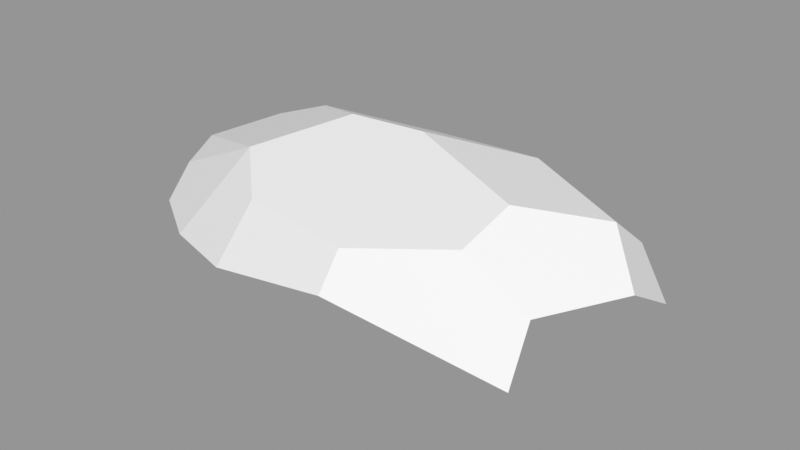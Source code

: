 # Source: Rock_Round_m_2C_06.blend  (saved by Blender 3.0.42; exported with 4.5.12 LTS)
import bpy
from mathutils import Matrix  # noqa: F401  (used for matrix-valued properties, if any)

bpy.ops.wm.read_factory_settings(use_empty=True)
scene = bpy.context.scene
scene.name = 'Scene'

# ---- images (referenced by path relative to the original .blend; pixels are not part of the script)
import os
ASSET_DIR = os.environ.get("B2B_ASSET_DIR", "")  # directory of the original .blend (textures are referenced by path, not embedded)
HERE = os.path.dirname(os.path.abspath(__file__))  # packed textures are extracted next to this script under _unpacked/

def load_image(name, relpath, width, height, colorspace="sRGB"):
    """Load a texture the original file referenced (path relative to the .blend, or extracted next to this script)."""
    p = next((c for c in (os.path.join(HERE, relpath), os.path.join(ASSET_DIR, relpath)) if relpath and os.path.exists(c)), "")
    if p:
        img = bpy.data.images.load(p, check_existing=True)
        img.name = name
    else:  # same state as the original file: an image datablock whose file is absent (Cycles renders it pink)
        img = bpy.data.images.new(name, width, height)
        img.source = "FILE"
        img.filepath = "//" + (relpath or name)
    img.colorspace_settings.name = colorspace
    return img
img_rocks_texture_atlas_1024x1024_png = load_image('Rocks_Texture_Atlas_1024x1024.png', 'Rocks_Texture_Atlas_1024x1024.png', 1024, 1024, 'sRGB')

# ---- materials (node trees are filled in below, after node groups)
mat_rocks_049 = bpy.data.materials.new('Rocks.049')
mat_rocks_049.use_transparent_shadow = False
mat_rocks_049.diffuse_color = (1.0, 1.0, 1.0, 1.0)
mat_rocks_049.roughness = 0.69
mat_rocks_049.specular_intensity = 0.0
mat_material_044 = bpy.data.materials.new('Material.044')
mat_material_044.use_transparent_shadow = False
mat_material_044.roughness = 0.5

# ---- material node trees
mat_rocks_049.use_nodes = True; mat_rocks_049.node_tree.nodes.clear()
_N = mat_rocks_049.node_tree.nodes; _L = mat_rocks_049.node_tree.links
n0 = _N.new('ShaderNodeBsdfPrincipled'); n0.name = 'Principled BSDF'; n0.location = (10, 300)
n0.distribution = 'GGX'
n0.subsurface_method = 'RANDOM_WALK_SKIN'
n0.inputs[2].default_value = 0.69
n0.inputs[3].default_value = 1.45
n0.inputs[4].default_value = 0.0
n0.inputs[13].default_value = 0.0
n1 = _N.new('ShaderNodeOutputMaterial'); n1.name = 'Material Output'; n1.location = (300, 300)
n2 = _N.new('ShaderNodeNormalMap'); n2.name = 'Normal Map'; n2.location = (-300, -300)
n2.label = 'Normal/Map'
n3 = _N.new('ShaderNodeTexImage'); n3.name = 'Image Texture'; n3.location = (-300, 600)
n3.image = img_rocks_texture_atlas_1024x1024_png
_L.new(n0.outputs[0], n1.inputs[0])
_L.new(n2.outputs[0], n0.inputs[5])
_L.new(n3.outputs[0], n0.inputs[0])
n1.is_active_output = True
mat_material_044.use_nodes = True; mat_material_044.node_tree.nodes.clear()
_N = mat_material_044.node_tree.nodes; _L = mat_material_044.node_tree.links
n0 = _N.new('ShaderNodeBsdfPrincipled'); n0.name = 'Principled BSDF'; n0.location = (10, 300)
n0.distribution = 'GGX'
n0.subsurface_method = 'RANDOM_WALK_SKIN'
n0.inputs[3].default_value = 1.45
n0.inputs[27].default_value = (0.0, 0.0, 0.0, 1.0)
n0.inputs[28].default_value = 1.0
n1 = _N.new('ShaderNodeOutputMaterial'); n1.name = 'Material Output'; n1.location = (300, 300)
n2 = _N.new('ShaderNodeNormalMap'); n2.name = 'Normal Map'; n2.location = (-300, -300)
n2.label = 'Normal/Map'
n2.inputs[0].default_value = 0.0
_L.new(n0.outputs[0], n1.inputs[0])
_L.new(n2.outputs[0], n0.inputs[5])
n1.is_active_output = True

# ---- meshes
me_rock_round_m_2c_06 = bpy.data.meshes.new('Rock_Round_m_2C_06')
me_rock_round_m_2c_06.from_pydata([(46.23, -0.9603, -2.517), (12.73, -0.8184, 27.42), (2.231, 24.77, 39.97), (29.51, 39.19, 24.25), (3.938, 35.21, 34.81), (30.15, 43.87, 8.176), (36.31, -0.9183, -15.27), (-12.47, -0.7117, -28.9), (-12.18, 16.83, -41.07), (-6.078, 46.9, -6.752), (0.008085, 36.2, -31.28), (16.86, 40.55, -23.5), (-28.54, 45.96, -6.288), (-34.24, 19.52, -38.08), (-22.59, 33.95, -33.71), (-51.81, 38.39, -20.49), (-67.65, 32.71, -18.13), (-53.54, 17.39, -32.37), (-38.77, -0.6003, -18.49), (-66.51, 8.352, -23.28), (-18.64, -0.6855, 28.65), (-33.76, 18.29, 38.23), (-38.77, -0.6003, 17.93), (-79.96, 27.7, -2.417), (-74.74, 6.47, -12.55), (-74.74, 6.444, -12.48), (-75.79, 6.65, 7.563), (-28.23, 35.4, 30.16), (-44.99, 39.25, 14.79), (-53.59, 18.61, 32.84), (-72.73, 17.71, 20.47), (-78.6, 23.1, 7.758), (48.75, 13.62, -21.99), (16.67, 22.16, -36.82), (28.15, 29.08, -30.1), (47.05, 38.32, -9.371), (48.65, 29.46, -19.79), (57.82, 17.78, -16.86), (60.81, 7.32, 3.235), (46.66, 28.25, 23.12), (46.43, 13.42, 29.69), (63.74, 15.75, -6.137), (58.09, 28.0, 0.1789), (50.09, 28.17, 16.23)], [], [(1, 40, 2), (32, 33, 34), (17, 13, 18), (22, 21, 29), (16, 17, 19), (18, 25, 19), (28, 16, 23), (27, 21, 2), (42, 35, 5, 43), (30, 26, 22, 29), (14, 15, 12), (11, 10, 9), (2, 21, 20), (20, 1, 2), (34, 36, 32), (37, 32, 36), (13, 14, 8), (39, 3, 40), (17, 16, 15), (20, 21, 22), (0, 1, 6), (24, 19, 25), (23, 31, 28), (28, 12, 15), (15, 16, 28), (26, 30, 31), (24, 25, 23), (28, 27, 12), (2, 4, 27), (7, 8, 33), (37, 42, 41), (33, 32, 6, 7), (0, 38, 40, 1), (38, 42, 43), (7, 6, 1, 20), (0, 6, 32, 37), (22, 18, 7, 20), (41, 0, 37), (26, 25, 18, 22), (24, 23, 16, 19), (43, 5, 3, 39), (14, 12, 9, 10), (34, 33, 10, 11), (26, 31, 23, 25), (30, 29, 28, 31), (10, 33, 8, 14), (17, 18, 19), (7, 18, 13, 8), (4, 3, 5, 9), (41, 42, 38), (40, 38, 43, 39), (27, 28, 29, 21), (3, 4, 2, 40), (35, 42, 37, 36), (13, 17, 15, 14), (9, 12, 27, 4), (11, 9, 5, 35), (41, 38, 0), (11, 35, 36, 34)])
me_rock_round_m_2c_06.polygons.foreach_set('use_smooth', [True] * 59)
me_rock_round_m_2c_06.polygons.foreach_set('material_index', [0, 0, 0, 0, 0, 0, 1, 1, 1, 0, 1, 1, 0, 0, 0, 0, 1, 1, 1, 0, 0, 0, 1, 1, 1, 0, 0, 1, 1, 0, 0, 0, 0, 0, 0, 0, 0, 0, 0, 0, 1, 1, 1, 0, 1, 1, 0, 0, 1, 0, 0, 1, 1, 1, 1, 1, 1, 0, 1])
_k = set([(0, 1), (0, 6), (0, 38), (1, 2), (1, 20), (1, 40), (2, 4), (2, 21), (2, 40), (3, 4), (3, 5), (3, 39), (4, 27), (5, 9), (5, 35), (6, 7), (6, 32), (7, 8), (7, 18), (8, 13), (8, 14), (8, 33), (9, 11), (9, 12), (10, 11), (10, 14), (10, 33), (11, 34), (11, 35), (12, 15), (12, 28), (13, 14), (13, 17), (13, 18), (14, 15), (15, 16), (16, 17), (16, 19), (16, 23), (17, 18), (17, 19), (18, 19), (18, 22), (18, 25), (19, 24), (20, 21), (20, 22), (21, 22), (21, 27), (21, 29), (22, 26), (22, 29), (23, 24), (23, 25), (23, 28), (23, 31), (24, 25), (25, 26), (26, 30), (26, 31), (27, 28), (28, 29), (28, 31), (29, 30), (30, 31), (32, 33), (32, 37), (33, 34), (34, 36), (35, 36), (35, 42), (36, 37), (37, 41), (38, 40), (38, 41), (39, 40), (39, 43), (41, 42), (42, 43)])
me_rock_round_m_2c_06.attributes.new('sharp_edge', 'BOOLEAN', 'EDGE').data.foreach_set('value', [ (min(e.vertices), max(e.vertices)) in _k for e in me_rock_round_m_2c_06.edges])
_uv = me_rock_round_m_2c_06.uv_layers.new(name='UVMap')
_uv.uv.foreach_set('vector', [0.7231, 0.9072, 0.7292, 0.886, 0.7298, 0.9133, 0.709, 0.9557, 0.7113, 0.9332, 0.7151, 0.9411, 0.6369, 0.9581, 0.6351, 0.9456, 0.6445, 0.9492, 0.6615, 0.9516, 0.6708, 0.9504, 0.6673, 0.9625, 0.7198, 0.886, 0.7108, 0.8922, 0.7081, 0.8866, 0.6445, 0.9492, 0.6454, 0.9725, 0.6407, 0.9666, 0.898, 0.1958, 0.9077, 0.2179, 0.8987, 0.2212, 0.9597, 0.1888, 0.9507, 0.1916, 0.954, 0.1689, 0.9251, 0.1415, 0.9266, 0.1496, 0.9156, 0.1543, 0.9166, 0.1418, 0.6606, 0.9737, 0.6547, 0.9745, 0.6615, 0.9516, 0.6673, 0.9625, 0.9232, 0.1962, 0.9117, 0.2091, 0.91, 0.1915, 0.9266, 0.1704, 0.9266, 0.1824, 0.9147, 0.1787, 0.7298, 0.9133, 0.7265, 0.9361, 0.7218, 0.9269, 0.7218, 0.9269, 0.7231, 0.9072, 0.7298, 0.9133, 0.7151, 0.9411, 0.7164, 0.9555, 0.709, 0.9557, 0.7114, 0.962, 0.709, 0.9557, 0.7164, 0.9555, 0.9348, 0.158, 0.9417, 0.1653, 0.9329, 0.1708, 0.9609, 0.1419, 0.9645, 0.1528, 0.9534, 0.1415, 0.9349, 0.1477, 0.944, 0.1415, 0.9459, 0.1503, 0.6675, 0.9397, 0.6708, 0.9504, 0.6615, 0.9516, 0.6561, 0.8967, 0.6684, 0.9198, 0.6496, 0.9021, 0.6454, 0.9724, 0.6407, 0.9666, 0.6454, 0.9725, 0.963, 0.2234, 0.9587, 0.2218, 0.9645, 0.2004, 0.898, 0.1958, 0.91, 0.1915, 0.9117, 0.2091, 0.9117, 0.2091, 0.9077, 0.2179, 0.898, 0.1958, 0.6732, 0.9729, 0.6791, 0.9656, 0.681, 0.9745, 0.6715, 0.9853, 0.6715, 0.9852, 0.6824, 0.9814, 0.898, 0.1958, 0.8949, 0.1825, 0.91, 0.1915, 0.954, 0.1689, 0.9594, 0.1682, 0.9597, 0.1888, 0.7025, 0.9182, 0.7087, 0.9152, 0.7113, 0.9332, 0.7114, 0.962, 0.7183, 0.9652, 0.7119, 0.9678, 0.7113, 0.9332, 0.709, 0.9557, 0.7035, 0.9502, 0.7025, 0.9182, 0.6561, 0.8967, 0.6593, 0.8882, 0.6708, 0.8992, 0.6684, 0.9198, 0.6922, 0.9851, 0.6824, 0.9834, 0.684, 0.9722, 0.6409, 0.9319, 0.6496, 0.9021, 0.6684, 0.9198, 0.6675, 0.9397, 0.6561, 0.8967, 0.6496, 0.9021, 0.6468, 0.8943, 0.6495, 0.889, 0.6615, 0.9516, 0.6445, 0.9492, 0.6409, 0.9319, 0.6675, 0.9397, 0.6548, 0.886, 0.6561, 0.8967, 0.6495, 0.889, 0.6547, 0.9745, 0.6454, 0.9725, 0.6445, 0.9492, 0.6615, 0.9516, 0.6715, 0.9853, 0.6824, 0.9814, 0.6824, 0.9906, 0.6708, 0.9915, 0.9166, 0.1418, 0.9156, 0.1543, 0.9088, 0.1507, 0.913, 0.142, 0.9232, 0.1962, 0.91, 0.1915, 0.9147, 0.1787, 0.9266, 0.1824, 0.9393, 0.1966, 0.9354, 0.1887, 0.9427, 0.1793, 0.9455, 0.1907, 0.6732, 0.9729, 0.681, 0.9745, 0.6824, 0.9814, 0.6715, 0.9852, 0.9536, 0.2173, 0.9515, 0.2044, 0.9645, 0.2004, 0.9587, 0.2218, 0.9427, 0.1793, 0.9354, 0.1887, 0.9329, 0.1708, 0.9417, 0.1653, 0.6369, 0.9581, 0.6445, 0.9492, 0.6407, 0.9666, 0.6409, 0.9319, 0.6445, 0.9492, 0.6351, 0.9456, 0.6348, 0.9315, 0.8994, 0.1629, 0.9088, 0.1507, 0.9156, 0.1543, 0.9147, 0.1787, 0.6874, 0.99, 0.6824, 0.9834, 0.6922, 0.9851, 0.6922, 0.9656, 0.6922, 0.9851, 0.684, 0.9722, 0.6847, 0.9674, 0.9597, 0.1888, 0.9645, 0.2004, 0.9515, 0.2044, 0.9507, 0.1916, 0.9645, 0.1528, 0.9594, 0.1682, 0.954, 0.1689, 0.9534, 0.1415, 0.9459, 0.2118, 0.9424, 0.2208, 0.9355, 0.2176, 0.9405, 0.211, 0.9348, 0.158, 0.9349, 0.1477, 0.9459, 0.1503, 0.9417, 0.1653, 0.9147, 0.1787, 0.91, 0.1915, 0.8949, 0.1825, 0.8994, 0.1629, 0.9266, 0.1704, 0.9147, 0.1787, 0.9156, 0.1543, 0.9266, 0.1496, 0.6548, 0.886, 0.6593, 0.8882, 0.6561, 0.8967, 0.9455, 0.1907, 0.9459, 0.2118, 0.9405, 0.211, 0.9393, 0.1966])
me_rock_round_m_2c_06.materials.append(mat_rocks_049)
me_rock_round_m_2c_06.materials.append(mat_material_044)
me_rock_round_m_2c_06.use_remesh_fix_poles = True
me_rock_round_m_2c_06.use_remesh_preserve_attributes = False
me_rock_round_m_2c_06.update()
me_rock_round_m_2c_06.normals_split_custom_set([tuple(v) for v in zip(*[iter([0.1085, -0.4014, 0.9094, 0.1085, -0.4014, 0.9094, 0.1085, -0.4014, 0.9094, 0.4438, 0.1254, -0.8873, 0.4438, 0.1254, -0.8873, 0.4438, 0.1254, -0.8873, -0.1401, -0.6743, -0.725, -0.1401, -0.6743, -0.725, -0.1401, -0.6743, -0.725, -0.1996, -0.6921, 0.6936, -0.1996, -0.6921, 0.6936, -0.1996, -0.6921, 0.6936, -0.629, 0.1325, -0.766, -0.629, 0.1325, -0.766, -0.629, 0.1325, -0.766, -0.2352, -0.9105, -0.34, -0.2352, -0.9105, -0.34, -0.2352, -0.9105, -0.34, -0.3315, 0.9426, 0.04089, -0.3315, 0.9426, 0.04089, -0.3315, 0.9426, 0.04089, -0.1248, 0.4559, 0.8812, -0.1248, 0.4559, 0.8812, -0.1248, 0.4559, 0.8812, 0.5319, 0.807, 0.2565, 0.5319, 0.807, 0.2565, 0.5319, 0.807, 0.2565, 0.5319, 0.807, 0.2565, -0.3333, -0.7047, 0.6263, -0.3333, -0.7047, 0.6263, -0.3333, -0.7047, 0.6263, -0.3333, -0.7047, 0.6263, -0.04668, 0.9112, -0.4093, -0.04668, 0.9112, -0.4093, -0.04668, 0.9112, -0.4093, -0.04668, 0.9112, -0.4093, -0.04668, 0.9112, -0.4093, -0.04668, 0.9112, -0.4093, 0.03344, -0.4289, 0.9027, 0.03344, -0.4289, 0.9027, 0.03344, -0.4289, 0.9027, 0.03344, -0.4289, 0.9027, 0.03344, -0.4289, 0.9027, 0.03344, -0.4289, 0.9027, 0.4438, 0.1254, -0.8873, 0.4438, 0.1254, -0.8873, 0.4438, 0.1254, -0.8873, 0.4438, 0.1254, -0.8873, 0.4438, 0.1254, -0.8873, 0.4438, 0.1254, -0.8873, -0.08377, 0.3505, -0.9328, -0.08377, 0.3505, -0.9328, -0.08377, 0.3505, -0.9328, 0.3013, 0.3824, 0.8735, 0.3013, 0.3824, 0.8735, 0.3013, 0.3824, 0.8735, -0.297, 0.4886, -0.8204, -0.297, 0.4886, -0.8204, -0.297, 0.4886, -0.8204, -0.3653, -0.6347, 0.681, -0.3653, -0.6347, 0.681, -0.3653, -0.6347, 0.681, -0.004235, -1.0, -1.316e-07, -0.004235, -1.0, -5.176e-08, -0.004235, -1.0, -8.213e-08, -0.2352, -0.9105, -0.3401, -0.2352, -0.9105, -0.34, -0.2352, -0.9105, -0.34, -0.4632, 0.7826, 0.4159, -0.4632, 0.7826, 0.4159, -0.4632, 0.7826, 0.4159, -0.3315, 0.9426, 0.04089, -0.3315, 0.9426, 0.04089, -0.3315, 0.9426, 0.04089, -0.3315, 0.9426, 0.04089, -0.3315, 0.9426, 0.04089, -0.3315, 0.9426, 0.04089, -0.92, -0.1615, 0.357, -0.92, -0.1615, 0.357, -0.92, -0.1615, 0.357, -0.9752, -0.2161, -0.04866, -0.9752, -0.2161, -0.04866, -0.9752, -0.2161, -0.04866, -0.03452, 0.9599, 0.2783, -0.03452, 0.9599, 0.2783, -0.03452, 0.9599, 0.2783, -0.1248, 0.4559, 0.8812, -0.1248, 0.4559, 0.8812, -0.1248, 0.4559, 0.8812, 0.2211, -0.5584, -0.7995, 0.2211, -0.5584, -0.7995, 0.2211, -0.5584, -0.7995, 0.7809, 0.53, -0.3305, 0.7809, 0.53, -0.3305, 0.7809, 0.53, -0.3305, 0.2211, -0.5584, -0.7995, 0.2211, -0.5584, -0.7995, 0.2211, -0.5584, -0.7995, 0.2211, -0.5584, -0.7995, 0.3378, -0.8602, 0.3821, 0.3378, -0.8602, 0.3821, 0.3378, -0.8602, 0.3821, 0.3378, -0.8602, 0.3821, 0.8811, 0.1804, 0.4372, 0.8811, 0.1804, 0.4372, 0.8811, 0.1804, 0.4372, -0.004235, -1.0, -3.63e-08, -0.004235, -1.0, -8.213e-08, -0.004235, -1.0, -5.176e-08, -0.004235, -1.0, -3.619e-08, 0.5686, -0.692, -0.4448, 0.5686, -0.692, -0.4448, 0.5686, -0.692, -0.4448, 0.5686, -0.692, -0.4448, -0.004235, -1.0, -3.277e-08, -0.004235, -1.0, -3.277e-08, -0.004235, -1.0, -3.63e-08, -0.004235, -1.0, -3.619e-08, 0.5686, -0.692, -0.4448, 0.5686, -0.692, -0.4448, 0.5686, -0.692, -0.4448, -0.1922, -0.9814, -1.757e-07, -0.1922, -0.9814, -1.757e-07, -0.1922, -0.9814, -1.757e-07, -0.1922, -0.9814, -1.757e-07, -0.7977, 0.08877, -0.5965, -0.7977, 0.08877, -0.5965, -0.7977, 0.08877, -0.5965, -0.7977, 0.08877, -0.5965, 0.5319, 0.807, 0.2565, 0.5319, 0.807, 0.2565, 0.5319, 0.807, 0.2565, 0.5319, 0.807, 0.2565, -0.04668, 0.9112, -0.4093, -0.04668, 0.9112, -0.4093, -0.04668, 0.9112, -0.4093, -0.04668, 0.9112, -0.4093, 0.1789, 0.5759, -0.7977, 0.1789, 0.5759, -0.7977, 0.1789, 0.5759, -0.7977, 0.1789, 0.5759, -0.7977, -0.979, -0.203, -0.01969, -0.979, -0.203, -0.01969, -0.979, -0.203, -0.01969, -0.979, -0.203, -0.01969, -0.434, 0.7062, 0.5594, -0.434, 0.7062, 0.5594, -0.434, 0.7062, 0.5594, -0.434, 0.7062, 0.5594, 0.05522, 0.4228, -0.9045, 0.05522, 0.4228, -0.9045, 0.05522, 0.4228, -0.9045, 0.05522, 0.4228, -0.9045, -0.07858, -0.6485, -0.7571, -0.07858, -0.6485, -0.7571, -0.07858, -0.6485, -0.7571, -0.2448, -0.6065, -0.7565, -0.2448, -0.6065, -0.7565, -0.2448, -0.6065, -0.7565, -0.2448, -0.6065, -0.7565, -0.03452, 0.9599, 0.2783, -0.03452, 0.9599, 0.2783, -0.03452, 0.9599, 0.2783, -0.03452, 0.9599, 0.2783, 0.8811, 0.1804, 0.4372, 0.8811, 0.1804, 0.4372, 0.8811, 0.1804, 0.4372, 0.8811, 0.1804, 0.4372, 0.8811, 0.1804, 0.4372, 0.8811, 0.1804, 0.4372, 0.8811, 0.1804, 0.4372, -0.3338, 0.6175, 0.7122, -0.3338, 0.6175, 0.7122, -0.3338, 0.6175, 0.7122, -0.3338, 0.6175, 0.7122, 0.3013, 0.3824, 0.8735, 0.3013, 0.3824, 0.8735, 0.3013, 0.3824, 0.8735, 0.3013, 0.3824, 0.8735, 0.7809, 0.53, -0.3305, 0.7809, 0.53, -0.3305, 0.7809, 0.53, -0.3305, 0.7809, 0.53, -0.3305, -0.297, 0.4886, -0.8204, -0.297, 0.4886, -0.8204, -0.297, 0.4886, -0.8204, -0.297, 0.4886, -0.8204, -0.03452, 0.9599, 0.2783, -0.03452, 0.9599, 0.2783, -0.03452, 0.9599, 0.2783, -0.03452, 0.9599, 0.2783, 0.1494, 0.9749, -0.165, 0.1494, 0.9749, -0.165, 0.1494, 0.9749, -0.165, 0.1494, 0.9749, -0.165, 0.5686, -0.692, -0.4448, 0.5686, -0.692, -0.4448, 0.5686, -0.692, -0.4448, 0.3228, 0.7196, -0.6148, 0.3228, 0.7196, -0.6148, 0.3228, 0.7196, -0.6148, 0.3228, 0.7196, -0.6148])] * 3)])

# ---- objects
ob_rock_round_m_2c_06 = bpy.data.objects.new('Rock_Round_m_2C_06', me_rock_round_m_2c_06)

# ---- transforms, parenting, visibility, modifiers, constraints
ob_rock_round_m_2c_06.location = (0.0, 0.0, 0.0)
ob_rock_round_m_2c_06.rotation_euler = (1.571, -0.0, 0.0)
ob_rock_round_m_2c_06.scale = (0.01, 0.01, 0.01)
ob_rock_round_m_2c_06.color = (0.8, 0.8, 0.8, 1.0)

# ---- collection membership
scene.collection.objects.link(ob_rock_round_m_2c_06)

# ---- scene / render settings (as saved in the file)
scene.frame_start = 1; scene.frame_end = 250; scene.frame_set(1)
scene.render.engine = 'BLENDER_EEVEE_NEXT'
scene.cycles.sampling_pattern = 'TABULATED_SOBOL'
scene.cycles.use_light_tree = False
scene.view_settings.view_transform = 'Standard'
bpy.context.view_layer.update()

# ---- added for rendering (the .blend has no active camera and no usable light): camera, sun + grey world if the file has none
cam_auto = bpy.data.cameras.new('AutoCamera')
cam_auto.lens = 50.0
cam_auto.sensor_width = 36.0
cam_auto.clip_end = 1000.0
ob_auto_camera = bpy.data.objects.new('AutoCamera', cam_auto)
scene.collection.objects.link(ob_auto_camera)
ob_auto_camera.location = (1.5082, -1.90166, 1.50114)
ob_auto_camera.rotation_euler = (1.09748, -7.21219e-08, 0.694738)
scene.camera = ob_auto_camera
light_auto_sun = bpy.data.lights.new('AutoSun', 'SUN')
light_auto_sun.energy = 3.0
light_auto_sun.angle = 0.0523599
ob_auto_sun = bpy.data.objects.new('AutoSun', light_auto_sun)
scene.collection.objects.link(ob_auto_sun)
ob_auto_sun.rotation_euler = (0.872665, 0.174533, 0.523599)
if scene.world is None:
    world_auto = bpy.data.worlds.new('AutoWorld')
    world_auto.color = (0.3, 0.3, 0.3)
    scene.world = world_auto
bpy.context.view_layer.update()
